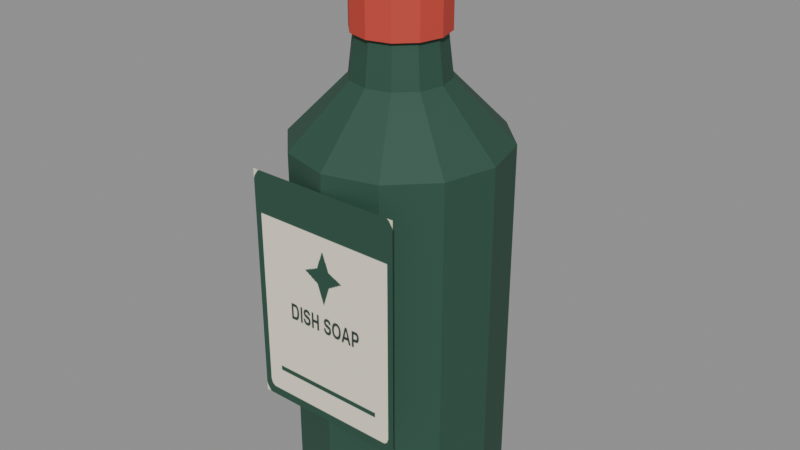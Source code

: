 # Source: dish_soap.blend  (saved by Blender 5.2.45; exported with 4.5.12 LTS)
import bpy
from mathutils import Matrix  # noqa: F401  (used for matrix-valued properties, if any)

bpy.ops.wm.read_factory_settings(use_empty=True)
scene = bpy.context.scene
scene.name = 'Scene'

# ---- images (referenced by path relative to the original .blend; pixels are not part of the script)
import os
ASSET_DIR = os.environ.get("B2B_ASSET_DIR", "")  # directory of the original .blend (textures are referenced by path, not embedded)
HERE = os.path.dirname(os.path.abspath(__file__))  # packed textures are extracted next to this script under _unpacked/

def load_image(name, relpath, width, height, colorspace="sRGB"):
    """Load a texture the original file referenced (path relative to the .blend, or extracted next to this script)."""
    p = next((c for c in (os.path.join(HERE, relpath), os.path.join(ASSET_DIR, relpath)) if relpath and os.path.exists(c)), "")
    if p:
        img = bpy.data.images.load(p, check_existing=True)
        img.name = name
    else:  # same state as the original file: an image datablock whose file is absent (Cycles renders it pink)
        img = bpy.data.images.new(name, width, height)
        img.source = "FILE"
        img.filepath = "//" + (relpath or name)
    img.colorspace_settings.name = colorspace
    return img
img_assortmentatlas_png = load_image('AssortmentAtlas.png', '_unpacked/AssortmentAtlas.4d05732a.png', 2048, 2048, 'sRGB')

# ---- materials (node trees are filled in below, after node groups)
mat_assortmentatlas = bpy.data.materials.new('AssortmentAtlas')

# ---- material node trees
mat_assortmentatlas.use_nodes = True; mat_assortmentatlas.node_tree.nodes.clear()
_N = mat_assortmentatlas.node_tree.nodes; _L = mat_assortmentatlas.node_tree.links
n0 = _N.new('ShaderNodeBsdfPrincipled'); n0.name = 'Principled BSDF'; n0.location = (-200, 100)
n0.inputs[2].default_value = 0.75
n0.inputs[10].default_value = 0.005
n1 = _N.new('ShaderNodeOutputMaterial'); n1.name = 'Material Output'; n1.location = (200, 100)
n2 = _N.new('ShaderNodeTexImage'); n2.name = 'Image Texture'; n2.location = (0, 0)
n2.image = img_assortmentatlas_png
_L.new(n0.outputs[0], n1.inputs[0])
_L.new(n2.outputs[0], n0.inputs[0])
n1.is_active_output = True

# ---- meshes
me_bottle_body = bpy.data.meshes.new('Bottle body')
me_bottle_body.from_pydata([(0.0465, 0.0, 0.0), (0.04027, 0.02325, 0.0), (0.02325, 0.04027, 0.0), (2.847e-18, 0.0465, 0.0), (-0.02325, 0.04027, 0.0), (-0.04027, 0.02325, 0.0), (-0.0465, 5.695e-18, 0.0), (-0.04027, -0.02325, 0.0), (-0.02325, -0.04027, 0.0), (-8.542e-18, -0.0465, 0.0), (0.02325, -0.04027, 0.0), (0.04027, -0.02325, 0.0), (0.062, 0.0, 0.012), (0.05369, 0.031, 0.012), (0.031, 0.05369, 0.012), (3.796e-18, 0.062, 0.012), (-0.031, 0.05369, 0.012), (-0.05369, 0.031, 0.012), (-0.062, 7.593e-18, 0.012), (-0.05369, -0.031, 0.012), (-0.031, -0.05369, 0.012), (-1.139e-17, -0.062, 0.012), (0.031, -0.05369, 0.012), (0.05369, -0.031, 0.012), (0.062, 0.0, 0.22), (0.05369, 0.031, 0.22), (0.031, 0.05369, 0.22), (3.796e-18, 0.062, 0.22), (-0.031, 0.05369, 0.22), (-0.05369, 0.031, 0.22), (-0.062, 7.593e-18, 0.22), (-0.05369, -0.031, 0.22), (-0.031, -0.05369, 0.22), (-1.139e-17, -0.062, 0.22), (0.031, -0.05369, 0.22), (0.05369, -0.031, 0.22), (0.0279, 0.0, 0.255), (0.02416, 0.01395, 0.255), (0.01395, 0.02416, 0.255), (1.708e-18, 0.0279, 0.255), (-0.01395, 0.02416, 0.255), (-0.02416, 0.01395, 0.255), (-0.0279, 3.417e-18, 0.255), (-0.02416, -0.01395, 0.255), (-0.01395, -0.02416, 0.255), (-5.125e-18, -0.0279, 0.255), (0.01395, -0.02416, 0.255), (0.02416, -0.01395, 0.255), (0.0248, 0.0, 0.28), (0.02148, 0.0124, 0.28), (0.0124, 0.02148, 0.28), (1.519e-18, 0.0248, 0.28), (-0.0124, 0.02148, 0.28), (-0.02148, 0.0124, 0.28), (-0.0248, 3.037e-18, 0.28), (-0.02148, -0.0124, 0.28), (-0.0124, -0.02148, 0.28), (-4.556e-18, -0.0248, 0.28), (0.0124, -0.02148, 0.28), (0.02148, -0.0124, 0.28), (0.02728, 0.0, 0.28), (0.02363, 0.01364, 0.28), (0.01364, 0.02363, 0.28), (1.67e-18, 0.02728, 0.28), (-0.01364, 0.02363, 0.28), (-0.02363, 0.01364, 0.28), (-0.02728, 3.341e-18, 0.28), (-0.02363, -0.01364, 0.28), (-0.01364, -0.02363, 0.28), (-5.011e-18, -0.02728, 0.28), (0.01364, -0.02363, 0.28), (0.02363, -0.01364, 0.28), (0.02728, 0.0, 0.31), (0.02363, 0.01364, 0.31), (0.01364, 0.02363, 0.31), (1.67e-18, 0.02728, 0.31), (-0.01364, 0.02363, 0.31), (-0.02363, 0.01364, 0.31), (-0.02728, 3.341e-18, 0.31), (-0.02363, -0.01364, 0.31), (-0.01364, -0.02363, 0.31), (-5.011e-18, -0.02728, 0.31), (0.01364, -0.02363, 0.31), (0.02363, -0.01364, 0.31), (-0.0475, -0.063, 0.07), (0.0475, -0.063, 0.07), (0.0475, -0.063, 0.21), (-0.0475, -0.063, 0.21), (0.025, 0.0, 0.31), (0.02165, 0.0125, 0.31), (0.0125, 0.02165, 0.31), (1.531e-18, 0.025, 0.31), (-0.0125, 0.02165, 0.31), (-0.02165, 0.0125, 0.31), (-0.025, 3.062e-18, 0.31), (-0.02165, -0.0125, 0.31), (-0.0125, -0.02165, 0.31), (-4.592e-18, -0.025, 0.31), (0.0125, -0.02165, 0.31), (0.02165, -0.0125, 0.31), (0.018, 0.0, 0.335), (0.01559, 0.009, 0.335), (0.009, 0.01559, 0.335), (1.102e-18, 0.018, 0.335), (-0.009, 0.01559, 0.335), (-0.01559, 0.009, 0.335), (-0.018, 2.204e-18, 0.335), (-0.01559, -0.009, 0.335), (-0.009, -0.01559, 0.335), (-3.307e-18, -0.018, 0.335), (0.009, -0.01559, 0.335), (0.01559, -0.009, 0.335)], [], [(0, 1, 13, 12), (1, 2, 14, 13), (2, 3, 15, 14), (3, 4, 16, 15), (4, 5, 17, 16), (5, 6, 18, 17), (6, 7, 19, 18), (7, 8, 20, 19), (8, 9, 21, 20), (9, 10, 22, 21), (10, 11, 23, 22), (11, 0, 12, 23), (12, 13, 25, 24), (13, 14, 26, 25), (14, 15, 27, 26), (15, 16, 28, 27), (16, 17, 29, 28), (17, 18, 30, 29), (18, 19, 31, 30), (19, 20, 32, 31), (20, 21, 33, 32), (21, 22, 34, 33), (22, 23, 35, 34), (23, 12, 24, 35), (24, 25, 37, 36), (25, 26, 38, 37), (26, 27, 39, 38), (27, 28, 40, 39), (28, 29, 41, 40), (29, 30, 42, 41), (30, 31, 43, 42), (31, 32, 44, 43), (32, 33, 45, 44), (33, 34, 46, 45), (34, 35, 47, 46), (35, 24, 36, 47), (36, 37, 49, 48), (37, 38, 50, 49), (38, 39, 51, 50), (39, 40, 52, 51), (40, 41, 53, 52), (41, 42, 54, 53), (42, 43, 55, 54), (43, 44, 56, 55), (44, 45, 57, 56), (45, 46, 58, 57), (46, 47, 59, 58), (47, 36, 48, 59), (11, 10, 9, 8, 7, 6, 5, 4, 3, 2, 1, 0), (48, 49, 50, 51, 52, 53, 54, 55, 56, 57, 58, 59), (60, 61, 73, 72), (61, 62, 74, 73), (62, 63, 75, 74), (63, 64, 76, 75), (64, 65, 77, 76), (65, 66, 78, 77), (66, 67, 79, 78), (67, 68, 80, 79), (68, 69, 81, 80), (69, 70, 82, 81), (70, 71, 83, 82), (71, 60, 72, 83), (71, 70, 69, 68, 67, 66, 65, 64, 63, 62, 61, 60), (72, 73, 74, 75, 76, 77, 78, 79, 80, 81, 82, 83), (84, 85, 86, 87), (88, 89, 101, 100), (89, 90, 102, 101), (90, 91, 103, 102), (91, 92, 104, 103), (92, 93, 105, 104), (93, 94, 106, 105), (94, 95, 107, 106), (95, 96, 108, 107), (96, 97, 109, 108), (97, 98, 110, 109), (98, 99, 111, 110), (99, 88, 100, 111), (99, 98, 97, 96, 95, 94, 93, 92, 91, 90, 89, 88), (100, 101, 102, 103, 104, 105, 106, 107, 108, 109, 110, 111)])
_uv = me_bottle_body.uv_layers.new(name='Assortment')
_uv.uv.foreach_set('vector', [0.1562, 0.9375, 0.1562, 0.9375, 0.1562, 0.9375, 0.1562, 0.9375, 0.1562, 0.9375, 0.1562, 0.9375, 0.1562, 0.9375, 0.1562, 0.9375, 0.1562, 0.9375, 0.1562, 0.9375, 0.1562, 0.9375, 0.1562, 0.9375, 0.1562, 0.9375, 0.1562, 0.9375, 0.1562, 0.9375, 0.1562, 0.9375, 0.1562, 0.9375, 0.1562, 0.9375, 0.1562, 0.9375, 0.1562, 0.9375, 0.1562, 0.9375, 0.1562, 0.9375, 0.1562, 0.9375, 0.1562, 0.9375, 0.1562, 0.9375, 0.1562, 0.9375, 0.1562, 0.9375, 0.1562, 0.9375, 0.1562, 0.9375, 0.1562, 0.9375, 0.1562, 0.9375, 0.1562, 0.9375, 0.1562, 0.9375, 0.1562, 0.9375, 0.1562, 0.9375, 0.1562, 0.9375, 0.1562, 0.9375, 0.1562, 0.9375, 0.1562, 0.9375, 0.1562, 0.9375, 0.1562, 0.9375, 0.1562, 0.9375, 0.1562, 0.9375, 0.1562, 0.9375, 0.1562, 0.9375, 0.1562, 0.9375, 0.1562, 0.9375, 0.1562, 0.9375, 0.1562, 0.9375, 0.1562, 0.9375, 0.1562, 0.9375, 0.1562, 0.9375, 0.1562, 0.9375, 0.1562, 0.9375, 0.1562, 0.9375, 0.1562, 0.9375, 0.1562, 0.9375, 0.1562, 0.9375, 0.1562, 0.9375, 0.1562, 0.9375, 0.1562, 0.9375, 0.1562, 0.9375, 0.1562, 0.9375, 0.1562, 0.9375, 0.1562, 0.9375, 0.1562, 0.9375, 0.1562, 0.9375, 0.1562, 0.9375, 0.1562, 0.9375, 0.1562, 0.9375, 0.1562, 0.9375, 0.1562, 0.9375, 0.1562, 0.9375, 0.1562, 0.9375, 0.1562, 0.9375, 0.1562, 0.9375, 0.1562, 0.9375, 0.1562, 0.9375, 0.1562, 0.9375, 0.1562, 0.9375, 0.1562, 0.9375, 0.1562, 0.9375, 0.1562, 0.9375, 0.1562, 0.9375, 0.1562, 0.9375, 0.1562, 0.9375, 0.1562, 0.9375, 0.1562, 0.9375, 0.1562, 0.9375, 0.1562, 0.9375, 0.1562, 0.9375, 0.1562, 0.9375, 0.1562, 0.9375, 0.1562, 0.9375, 0.1562, 0.9375, 0.1562, 0.9375, 0.1562, 0.9375, 0.1562, 0.9375, 0.1562, 0.9375, 0.1562, 0.9375, 0.1562, 0.9375, 0.1562, 0.9375, 0.1562, 0.9375, 0.1562, 0.9375, 0.1562, 0.9375, 0.1562, 0.9375, 0.1562, 0.9375, 0.1562, 0.9375, 0.1562, 0.9375, 0.1562, 0.9375, 0.1562, 0.9375, 0.1562, 0.9375, 0.1562, 0.9375, 0.1562, 0.9375, 0.1562, 0.9375, 0.1562, 0.9375, 0.1562, 0.9375, 0.1562, 0.9375, 0.1562, 0.9375, 0.1562, 0.9375, 0.1562, 0.9375, 0.1562, 0.9375, 0.1562, 0.9375, 0.1562, 0.9375, 0.1562, 0.9375, 0.1562, 0.9375, 0.1562, 0.9375, 0.1562, 0.9375, 0.1562, 0.9375, 0.1562, 0.9375, 0.1562, 0.9375, 0.1562, 0.9375, 0.1562, 0.9375, 0.1562, 0.9375, 0.1562, 0.9375, 0.1562, 0.9375, 0.1562, 0.9375, 0.1562, 0.9375, 0.1562, 0.9375, 0.1562, 0.9375, 0.1562, 0.9375, 0.1562, 0.9375, 0.1562, 0.9375, 0.1562, 0.9375, 0.1562, 0.9375, 0.1562, 0.9375, 0.1562, 0.9375, 0.1562, 0.9375, 0.1562, 0.9375, 0.1562, 0.9375, 0.1562, 0.9375, 0.1562, 0.9375, 0.1562, 0.9375, 0.1562, 0.9375, 0.1562, 0.9375, 0.1562, 0.9375, 0.1562, 0.9375, 0.1562, 0.9375, 0.1562, 0.9375, 0.1562, 0.9375, 0.1562, 0.9375, 0.1562, 0.9375, 0.1562, 0.9375, 0.1562, 0.9375, 0.1562, 0.9375, 0.1562, 0.9375, 0.1562, 0.9375, 0.1562, 0.9375, 0.1562, 0.9375, 0.1562, 0.9375, 0.1562, 0.9375, 0.1562, 0.9375, 0.1562, 0.9375, 0.1562, 0.9375, 0.1562, 0.9375, 0.1562, 0.9375, 0.1562, 0.9375, 0.1562, 0.9375, 0.1562, 0.9375, 0.1562, 0.9375, 0.1562, 0.9375, 0.1562, 0.9375, 0.1562, 0.9375, 0.1562, 0.9375, 0.1562, 0.9375, 0.1562, 0.9375, 0.1562, 0.9375, 0.1562, 0.9375, 0.1562, 0.9375, 0.1562, 0.9375, 0.1562, 0.9375, 0.1562, 0.9375, 0.1562, 0.9375, 0.1562, 0.9375, 0.1562, 0.9375, 0.1562, 0.9375, 0.1562, 0.9375, 0.1562, 0.9375, 0.1562, 0.9375, 0.1562, 0.9375, 0.1562, 0.9375, 0.1562, 0.9375, 0.1562, 0.9375, 0.1562, 0.9375, 0.1562, 0.9375, 0.1562, 0.9375, 0.1562, 0.9375, 0.1562, 0.9375, 0.1562, 0.9375, 0.1562, 0.9375, 0.1562, 0.9375, 0.1562, 0.9375, 0.1562, 0.9375, 0.1562, 0.9375, 0.1562, 0.9375, 0.1562, 0.9375, 0.5312, 0.9375, 0.5312, 0.9375, 0.5312, 0.9375, 0.5312, 0.9375, 0.5312, 0.9375, 0.5312, 0.9375, 0.5312, 0.9375, 0.5312, 0.9375, 0.5312, 0.9375, 0.5312, 0.9375, 0.5312, 0.9375, 0.5312, 0.9375, 0.5312, 0.9375, 0.5312, 0.9375, 0.5312, 0.9375, 0.5312, 0.9375, 0.5312, 0.9375, 0.5312, 0.9375, 0.5312, 0.9375, 0.5312, 0.9375, 0.5312, 0.9375, 0.5312, 0.9375, 0.5312, 0.9375, 0.5312, 0.9375, 0.5312, 0.9375, 0.5312, 0.9375, 0.5312, 0.9375, 0.5312, 0.9375, 0.5312, 0.9375, 0.5312, 0.9375, 0.5312, 0.9375, 0.5312, 0.9375, 0.5312, 0.9375, 0.5312, 0.9375, 0.5312, 0.9375, 0.5312, 0.9375, 0.5312, 0.9375, 0.5312, 0.9375, 0.5312, 0.9375, 0.5312, 0.9375, 0.5312, 0.9375, 0.5312, 0.9375, 0.5312, 0.9375, 0.5312, 0.9375, 0.5312, 0.9375, 0.5312, 0.9375, 0.5312, 0.9375, 0.5312, 0.9375, 0.5312, 0.9375, 0.5312, 0.9375, 0.5312, 0.9375, 0.5312, 0.9375, 0.5312, 0.9375, 0.5312, 0.9375, 0.5312, 0.9375, 0.5312, 0.9375, 0.5312, 0.9375, 0.5312, 0.9375, 0.5312, 0.9375, 0.5312, 0.9375, 0.5312, 0.9375, 0.5312, 0.9375, 0.5312, 0.9375, 0.5312, 0.9375, 0.5312, 0.9375, 0.5312, 0.9375, 0.5312, 0.9375, 0.5312, 0.9375, 0.5312, 0.9375, 0.5312, 0.9375, 0.5312, 0.9375, 0.5312, 0.9375, 0.3784, 0.003418, 0.4966, 0.003418, 0.4966, 0.1216, 0.3784, 0.1216, 0.5312, 0.9375, 0.5312, 0.9375, 0.5312, 0.9375, 0.5312, 0.9375, 0.5312, 0.9375, 0.5312, 0.9375, 0.5312, 0.9375, 0.5312, 0.9375, 0.5312, 0.9375, 0.5312, 0.9375, 0.5312, 0.9375, 0.5312, 0.9375, 0.5312, 0.9375, 0.5312, 0.9375, 0.5312, 0.9375, 0.5312, 0.9375, 0.5312, 0.9375, 0.5312, 0.9375, 0.5312, 0.9375, 0.5312, 0.9375, 0.5312, 0.9375, 0.5312, 0.9375, 0.5312, 0.9375, 0.5312, 0.9375, 0.5312, 0.9375, 0.5312, 0.9375, 0.5312, 0.9375, 0.5312, 0.9375, 0.5312, 0.9375, 0.5312, 0.9375, 0.5312, 0.9375, 0.5312, 0.9375, 0.5312, 0.9375, 0.5312, 0.9375, 0.5312, 0.9375, 0.5312, 0.9375, 0.5312, 0.9375, 0.5312, 0.9375, 0.5312, 0.9375, 0.5312, 0.9375, 0.5312, 0.9375, 0.5312, 0.9375, 0.5312, 0.9375, 0.5312, 0.9375, 0.5312, 0.9375, 0.5312, 0.9375, 0.5312, 0.9375, 0.5312, 0.9375, 0.5312, 0.9375, 0.5312, 0.9375, 0.5312, 0.9375, 0.5312, 0.9375, 0.5312, 0.9375, 0.5312, 0.9375, 0.5312, 0.9375, 0.5312, 0.9375, 0.5312, 0.9375, 0.5312, 0.9375, 0.5312, 0.9375, 0.5312, 0.9375, 0.5312, 0.9375, 0.5312, 0.9375, 0.5312, 0.9375, 0.5312, 0.9375, 0.5312, 0.9375, 0.5312, 0.9375, 0.5312, 0.9375, 0.5312, 0.9375, 0.5312, 0.9375, 0.5312, 0.9375, 0.5312, 0.9375, 0.5312, 0.9375])
me_bottle_body.materials.append(mat_assortmentatlas)
me_bottle_body.update()

# ---- objects
ob_dish_soap = bpy.data.objects.new('dish_soap', me_bottle_body)

# ---- transforms, parenting, visibility, modifiers, constraints
ob_dish_soap.location = (0.0, 0.0, 0.0)

# ---- collection membership
scene.collection.objects.link(ob_dish_soap)

# ---- scene / render settings (as saved in the file)
scene.frame_start = 1; scene.frame_end = 250; scene.frame_set(1)
scene.render.engine = 'BLENDER_EEVEE_NEXT'
scene.render.bake_bias = 0.0
scene.render.bake_samples = 0
scene.render.compositor_device = 'GPU'
scene.eevee.use_volume_custom_range = False
scene.eevee.fast_gi_thickness_near = 0.1
scene.eevee.fast_gi_thickness_far = 0.0
scene.eevee.ray_tracing_options.screen_trace_thickness = 0.1
bpy.context.view_layer.update()

# ---- added for rendering (the .blend has no active camera and no usable light): camera, sun + grey world if the file has none
cam_auto = bpy.data.cameras.new('AutoCamera')
cam_auto.lens = 50.0
cam_auto.sensor_width = 36.0
cam_auto.clip_end = 1000.0
ob_auto_camera = bpy.data.objects.new('AutoCamera', cam_auto)
scene.collection.objects.link(ob_auto_camera)
ob_auto_camera.location = (0.350153, -0.420684, 0.447623)
ob_auto_camera.rotation_euler = (1.09748, -7.21219e-08, 0.694738)
scene.camera = ob_auto_camera
light_auto_sun = bpy.data.lights.new('AutoSun', 'SUN')
light_auto_sun.energy = 3.0
light_auto_sun.angle = 0.0523599
ob_auto_sun = bpy.data.objects.new('AutoSun', light_auto_sun)
scene.collection.objects.link(ob_auto_sun)
ob_auto_sun.rotation_euler = (0.872665, 0.174533, 0.523599)
if scene.world is None:
    world_auto = bpy.data.worlds.new('AutoWorld')
    world_auto.color = (0.3, 0.3, 0.3)
    scene.world = world_auto
bpy.context.view_layer.update()
